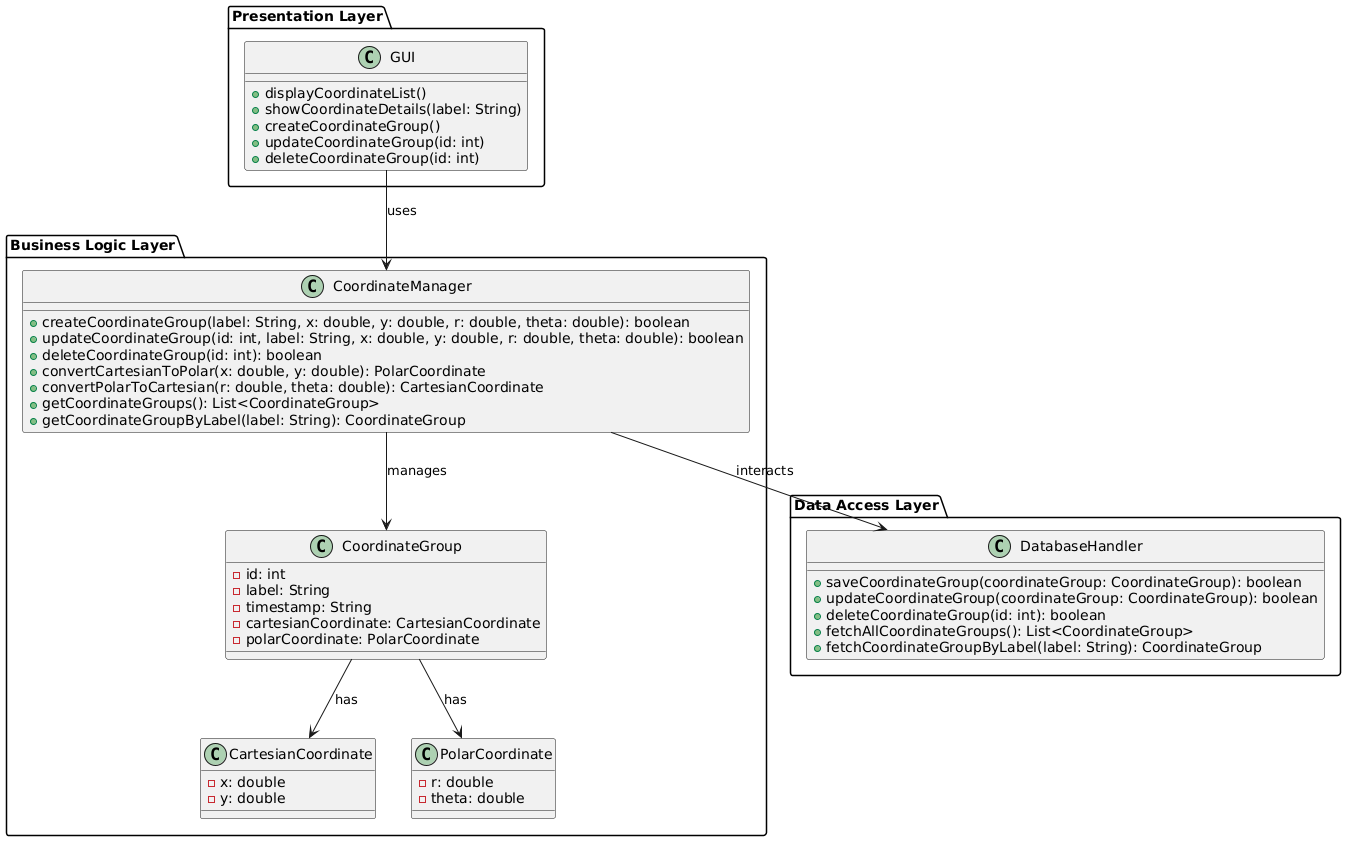

The diagram above was rendered by PlantUML. Its source (embedded in the PNG):
@startuml
package "Presentation Layer" {
    class GUI {
        + displayCoordinateList()
        + showCoordinateDetails(label: String)
        + createCoordinateGroup()
        + updateCoordinateGroup(id: int)
        + deleteCoordinateGroup(id: int)
    }
}

package "Business Logic Layer" {
    class CoordinateManager {
        + createCoordinateGroup(label: String, x: double, y: double, r: double, theta: double): boolean
        + updateCoordinateGroup(id: int, label: String, x: double, y: double, r: double, theta: double): boolean
        + deleteCoordinateGroup(id: int): boolean
        + convertCartesianToPolar(x: double, y: double): PolarCoordinate
        + convertPolarToCartesian(r: double, theta: double): CartesianCoordinate
        + getCoordinateGroups(): List<CoordinateGroup>
        + getCoordinateGroupByLabel(label: String): CoordinateGroup
    }

    class CoordinateGroup {
        - id: int
        - label: String
        - timestamp: String
        - cartesianCoordinate: CartesianCoordinate
        - polarCoordinate: PolarCoordinate
    }

    class CartesianCoordinate {
        - x: double
        - y: double
    }

    class PolarCoordinate {
        - r: double
        - theta: double
    }
}

package "Data Access Layer" {
    class DatabaseHandler {
        + saveCoordinateGroup(coordinateGroup: CoordinateGroup): boolean
        + updateCoordinateGroup(coordinateGroup: CoordinateGroup): boolean
        + deleteCoordinateGroup(id: int): boolean
        + fetchAllCoordinateGroups(): List<CoordinateGroup>
        + fetchCoordinateGroupByLabel(label: String): CoordinateGroup
    }
}

GUI --> CoordinateManager : uses
CoordinateManager --> DatabaseHandler : interacts
CoordinateManager --> CoordinateGroup : manages
CoordinateGroup --> CartesianCoordinate : has
CoordinateGroup --> PolarCoordinate : has

@enduml